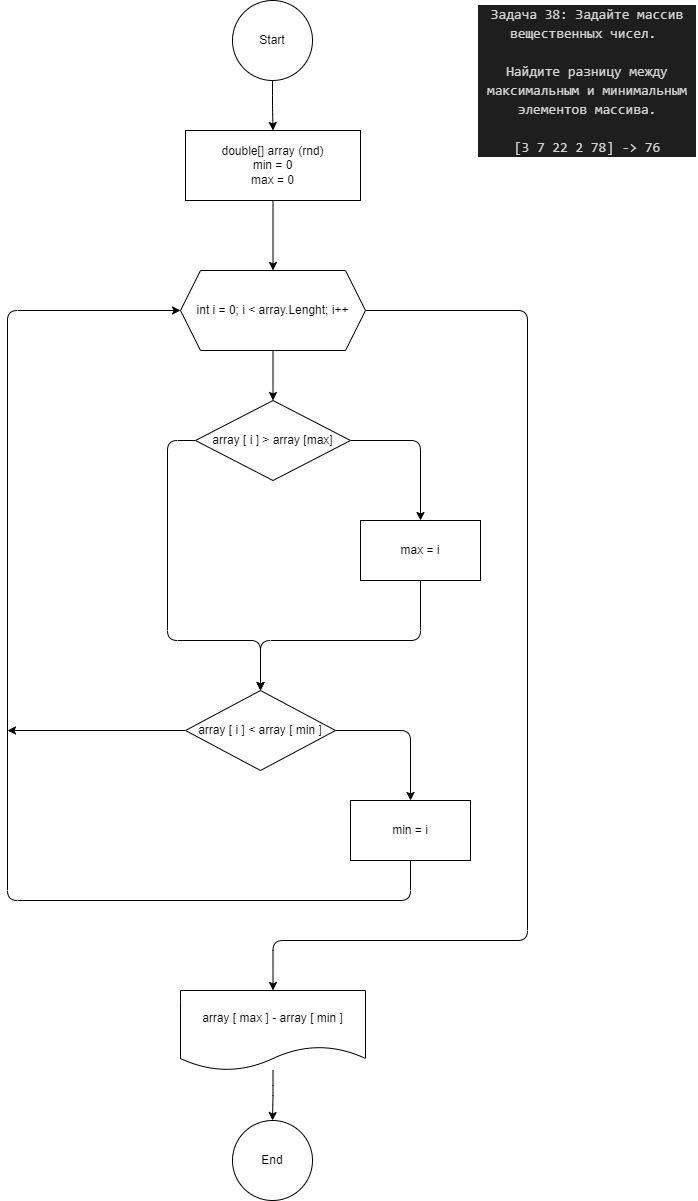

The diagram above was exported from draw.io. Its source (the exported page's mxGraphModel, read from the mxfile embedded in the PNG):
<mxGraphModel dx="520" dy="335" grid="1" gridSize="10" guides="1" tooltips="1" connect="1" arrows="1" fold="1" page="1" pageScale="1" pageWidth="850" pageHeight="1100" math="0" shadow="0">
  <root>
    <mxCell id="0" />
    <mxCell id="1" parent="0" />
    <mxCell id="2" value="&lt;div style=&quot;color: rgb(212, 212, 212); background-color: rgb(30, 30, 30); font-family: Consolas, &amp;quot;Courier New&amp;quot;, monospace; font-size: 14px; line-height: 19px;&quot;&gt;&lt;div&gt;Задача 38: Задайте массив вещественных чисел.&amp;nbsp;&lt;/div&gt;&lt;div&gt;&lt;br&gt;&lt;/div&gt;&lt;div&gt;Найдите разницу между максимальным и минимальным элементов массива.&lt;/div&gt;&lt;br&gt;&lt;div&gt;[3 7 22 2 78] -&amp;gt; 76&lt;/div&gt;&lt;/div&gt;" style="text;strokeColor=none;align=center;fillColor=none;html=1;verticalAlign=middle;whiteSpace=wrap;rounded=0;" vertex="1" parent="1">
      <mxGeometry x="630" width="220" height="160" as="geometry" />
    </mxCell>
    <mxCell id="5" value="" style="edgeStyle=orthogonalEdgeStyle;html=1;" edge="1" parent="1" source="3" target="4">
      <mxGeometry relative="1" as="geometry" />
    </mxCell>
    <mxCell id="3" value="Start" style="ellipse;whiteSpace=wrap;html=1;aspect=fixed;" vertex="1" parent="1">
      <mxGeometry x="385" width="80" height="80" as="geometry" />
    </mxCell>
    <mxCell id="7" value="" style="edgeStyle=orthogonalEdgeStyle;html=1;" edge="1" parent="1" source="4" target="6">
      <mxGeometry relative="1" as="geometry" />
    </mxCell>
    <mxCell id="4" value="double[] array (rnd)&lt;br&gt;min = 0&lt;br&gt;max = 0" style="rounded=0;whiteSpace=wrap;html=1;" vertex="1" parent="1">
      <mxGeometry x="338" y="130" width="175" height="70" as="geometry" />
    </mxCell>
    <mxCell id="11" value="" style="edgeStyle=orthogonalEdgeStyle;html=1;" edge="1" parent="1" source="6" target="10">
      <mxGeometry relative="1" as="geometry" />
    </mxCell>
    <mxCell id="23" style="edgeStyle=orthogonalEdgeStyle;html=1;exitX=1;exitY=0.5;exitDx=0;exitDy=0;entryX=0.5;entryY=0;entryDx=0;entryDy=0;" edge="1" parent="1" source="6" target="24">
      <mxGeometry relative="1" as="geometry">
        <mxPoint x="425" y="980" as="targetPoint" />
        <Array as="points">
          <mxPoint x="680" y="310" />
          <mxPoint x="680" y="940" />
          <mxPoint x="425" y="940" />
        </Array>
      </mxGeometry>
    </mxCell>
    <mxCell id="6" value="int i = 0; i &amp;lt; array.Lenght; i++" style="shape=hexagon;perimeter=hexagonPerimeter2;whiteSpace=wrap;html=1;fixedSize=1;" vertex="1" parent="1">
      <mxGeometry x="333" y="270" width="185" height="80" as="geometry" />
    </mxCell>
    <mxCell id="13" value="" style="edgeStyle=orthogonalEdgeStyle;html=1;" edge="1" parent="1" source="10" target="12">
      <mxGeometry relative="1" as="geometry" />
    </mxCell>
    <mxCell id="17" style="edgeStyle=orthogonalEdgeStyle;html=1;exitX=0;exitY=0.5;exitDx=0;exitDy=0;" edge="1" parent="1" source="10" target="14">
      <mxGeometry relative="1" as="geometry">
        <Array as="points">
          <mxPoint x="320" y="440" />
          <mxPoint x="320" y="640" />
          <mxPoint x="413" y="640" />
        </Array>
      </mxGeometry>
    </mxCell>
    <mxCell id="10" value="array [ i ] &amp;gt; array [max]" style="rhombus;whiteSpace=wrap;html=1;" vertex="1" parent="1">
      <mxGeometry x="348" y="400" width="155" height="80" as="geometry" />
    </mxCell>
    <mxCell id="16" style="edgeStyle=orthogonalEdgeStyle;html=1;exitX=0.5;exitY=1;exitDx=0;exitDy=0;" edge="1" parent="1" source="12" target="14">
      <mxGeometry relative="1" as="geometry">
        <Array as="points">
          <mxPoint x="573" y="640" />
          <mxPoint x="413" y="640" />
        </Array>
      </mxGeometry>
    </mxCell>
    <mxCell id="12" value="max = i" style="whiteSpace=wrap;html=1;" vertex="1" parent="1">
      <mxGeometry x="513" y="520" width="120" height="60" as="geometry" />
    </mxCell>
    <mxCell id="19" style="edgeStyle=orthogonalEdgeStyle;html=1;exitX=1;exitY=0.5;exitDx=0;exitDy=0;" edge="1" parent="1" source="14" target="18">
      <mxGeometry relative="1" as="geometry" />
    </mxCell>
    <mxCell id="21" style="edgeStyle=orthogonalEdgeStyle;html=1;exitX=0;exitY=0.5;exitDx=0;exitDy=0;" edge="1" parent="1" source="14">
      <mxGeometry relative="1" as="geometry">
        <mxPoint x="160" y="730" as="targetPoint" />
      </mxGeometry>
    </mxCell>
    <mxCell id="14" value="array [ i ] &amp;lt; array [ min ]" style="rhombus;whiteSpace=wrap;html=1;" vertex="1" parent="1">
      <mxGeometry x="338" y="690" width="150" height="80" as="geometry" />
    </mxCell>
    <mxCell id="20" style="edgeStyle=orthogonalEdgeStyle;html=1;entryX=0;entryY=0.5;entryDx=0;entryDy=0;" edge="1" parent="1" source="18" target="6">
      <mxGeometry relative="1" as="geometry">
        <Array as="points">
          <mxPoint x="563" y="900" />
          <mxPoint x="160" y="900" />
          <mxPoint x="160" y="310" />
        </Array>
      </mxGeometry>
    </mxCell>
    <mxCell id="18" value="min = i" style="whiteSpace=wrap;html=1;" vertex="1" parent="1">
      <mxGeometry x="503" y="800" width="120" height="60" as="geometry" />
    </mxCell>
    <mxCell id="26" value="" style="edgeStyle=orthogonalEdgeStyle;html=1;" edge="1" parent="1" source="24" target="25">
      <mxGeometry relative="1" as="geometry" />
    </mxCell>
    <mxCell id="24" value="array [ max ] - array [ min ]" style="shape=document;whiteSpace=wrap;html=1;boundedLbl=1;" vertex="1" parent="1">
      <mxGeometry x="333" y="990" width="185" height="80" as="geometry" />
    </mxCell>
    <mxCell id="25" value="End" style="ellipse;whiteSpace=wrap;html=1;aspect=fixed;" vertex="1" parent="1">
      <mxGeometry x="385" y="1120" width="80" height="80" as="geometry" />
    </mxCell>
  </root>
</mxGraphModel>